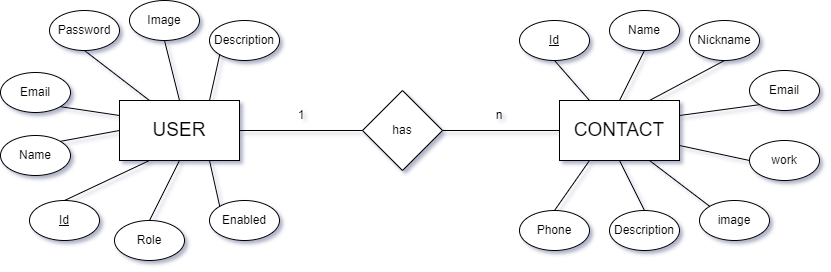

The diagram above was exported from draw.io. Its source (the exported page's mxGraphModel, read from the mxfile embedded in the PNG):
<mxGraphModel dx="1323" dy="700" grid="0" gridSize="10" guides="1" tooltips="1" connect="1" arrows="1" fold="1" page="1" pageScale="1" pageWidth="1100" pageHeight="850" background="#FFFFFF" math="0" shadow="1">
  <root>
    <mxCell id="0" />
    <mxCell id="1" parent="0" />
    <mxCell id="xSHof59a00wc9GBEUsJ_-1" value="&lt;font style=&quot;font-size: 19px;&quot;&gt;USER&lt;/font&gt;" style="rounded=0;whiteSpace=wrap;html=1;" vertex="1" parent="1">
      <mxGeometry x="270" y="232" width="120" height="60" as="geometry" />
    </mxCell>
    <mxCell id="xSHof59a00wc9GBEUsJ_-2" value="&lt;font style=&quot;font-size: 19px;&quot;&gt;CONTACT&lt;/font&gt;" style="rounded=0;whiteSpace=wrap;html=1;" vertex="1" parent="1">
      <mxGeometry x="710" y="232" width="120" height="60" as="geometry" />
    </mxCell>
    <mxCell id="xSHof59a00wc9GBEUsJ_-3" value="&lt;u&gt;Id&lt;/u&gt;" style="ellipse;whiteSpace=wrap;html=1;" vertex="1" parent="1">
      <mxGeometry x="180" y="332" width="70" height="40" as="geometry" />
    </mxCell>
    <mxCell id="xSHof59a00wc9GBEUsJ_-4" value="Name" style="ellipse;whiteSpace=wrap;html=1;" vertex="1" parent="1">
      <mxGeometry x="151" y="267" width="70" height="40" as="geometry" />
    </mxCell>
    <mxCell id="xSHof59a00wc9GBEUsJ_-5" value="Email" style="ellipse;whiteSpace=wrap;html=1;" vertex="1" parent="1">
      <mxGeometry x="151" y="204" width="70" height="40" as="geometry" />
    </mxCell>
    <mxCell id="xSHof59a00wc9GBEUsJ_-6" value="Password" style="ellipse;whiteSpace=wrap;html=1;" vertex="1" parent="1">
      <mxGeometry x="200" y="142" width="70" height="40" as="geometry" />
    </mxCell>
    <mxCell id="xSHof59a00wc9GBEUsJ_-7" value="Image" style="ellipse;whiteSpace=wrap;html=1;" vertex="1" parent="1">
      <mxGeometry x="280" y="132" width="70" height="40" as="geometry" />
    </mxCell>
    <mxCell id="xSHof59a00wc9GBEUsJ_-8" value="Description" style="ellipse;whiteSpace=wrap;html=1;" vertex="1" parent="1">
      <mxGeometry x="360" y="152" width="70" height="40" as="geometry" />
    </mxCell>
    <mxCell id="xSHof59a00wc9GBEUsJ_-9" value="Enabled" style="ellipse;whiteSpace=wrap;html=1;" vertex="1" parent="1">
      <mxGeometry x="360" y="332" width="70" height="40" as="geometry" />
    </mxCell>
    <mxCell id="xSHof59a00wc9GBEUsJ_-10" value="Role" style="ellipse;whiteSpace=wrap;html=1;" vertex="1" parent="1">
      <mxGeometry x="265" y="352" width="70" height="40" as="geometry" />
    </mxCell>
    <mxCell id="xSHof59a00wc9GBEUsJ_-13" value="" style="endArrow=none;html=1;rounded=0;exitX=1;exitY=1;exitDx=0;exitDy=0;entryX=0;entryY=0.25;entryDx=0;entryDy=0;" edge="1" parent="1" source="xSHof59a00wc9GBEUsJ_-5" target="xSHof59a00wc9GBEUsJ_-1">
      <mxGeometry width="50" height="50" relative="1" as="geometry">
        <mxPoint x="520" y="292" as="sourcePoint" />
        <mxPoint x="570" y="242" as="targetPoint" />
      </mxGeometry>
    </mxCell>
    <mxCell id="xSHof59a00wc9GBEUsJ_-14" value="" style="endArrow=none;html=1;rounded=0;exitX=0.25;exitY=0;exitDx=0;exitDy=0;entryX=0.5;entryY=1;entryDx=0;entryDy=0;" edge="1" parent="1" source="xSHof59a00wc9GBEUsJ_-1" target="xSHof59a00wc9GBEUsJ_-6">
      <mxGeometry width="50" height="50" relative="1" as="geometry">
        <mxPoint x="260" y="216" as="sourcePoint" />
        <mxPoint x="280" y="242" as="targetPoint" />
      </mxGeometry>
    </mxCell>
    <mxCell id="xSHof59a00wc9GBEUsJ_-15" value="" style="endArrow=none;html=1;rounded=0;entryX=0.5;entryY=1;entryDx=0;entryDy=0;exitX=0.5;exitY=0;exitDx=0;exitDy=0;" edge="1" parent="1" source="xSHof59a00wc9GBEUsJ_-1" target="xSHof59a00wc9GBEUsJ_-7">
      <mxGeometry width="50" height="50" relative="1" as="geometry">
        <mxPoint x="320" y="232" as="sourcePoint" />
        <mxPoint x="310" y="192" as="targetPoint" />
      </mxGeometry>
    </mxCell>
    <mxCell id="xSHof59a00wc9GBEUsJ_-16" value="" style="endArrow=none;html=1;rounded=0;entryX=0;entryY=1;entryDx=0;entryDy=0;exitX=0.75;exitY=0;exitDx=0;exitDy=0;" edge="1" parent="1" source="xSHof59a00wc9GBEUsJ_-1" target="xSHof59a00wc9GBEUsJ_-8">
      <mxGeometry width="50" height="50" relative="1" as="geometry">
        <mxPoint x="340" y="242" as="sourcePoint" />
        <mxPoint x="405" y="192" as="targetPoint" />
      </mxGeometry>
    </mxCell>
    <mxCell id="xSHof59a00wc9GBEUsJ_-17" value="" style="endArrow=none;html=1;rounded=0;entryX=0;entryY=0;entryDx=0;entryDy=0;exitX=0.75;exitY=1;exitDx=0;exitDy=0;" edge="1" parent="1" source="xSHof59a00wc9GBEUsJ_-1" target="xSHof59a00wc9GBEUsJ_-9">
      <mxGeometry width="50" height="50" relative="1" as="geometry">
        <mxPoint x="370" y="257" as="sourcePoint" />
        <mxPoint x="460" y="206" as="targetPoint" />
      </mxGeometry>
    </mxCell>
    <mxCell id="xSHof59a00wc9GBEUsJ_-19" value="" style="endArrow=none;html=1;rounded=0;entryX=0.5;entryY=1;entryDx=0;entryDy=0;exitX=0.5;exitY=0;exitDx=0;exitDy=0;" edge="1" parent="1" source="xSHof59a00wc9GBEUsJ_-10" target="xSHof59a00wc9GBEUsJ_-1">
      <mxGeometry width="50" height="50" relative="1" as="geometry">
        <mxPoint x="340" y="302" as="sourcePoint" />
        <mxPoint x="355" y="358" as="targetPoint" />
      </mxGeometry>
    </mxCell>
    <mxCell id="xSHof59a00wc9GBEUsJ_-20" value="" style="endArrow=none;html=1;rounded=0;entryX=0.25;entryY=1;entryDx=0;entryDy=0;exitX=0.5;exitY=0;exitDx=0;exitDy=0;" edge="1" parent="1" source="xSHof59a00wc9GBEUsJ_-3" target="xSHof59a00wc9GBEUsJ_-1">
      <mxGeometry width="50" height="50" relative="1" as="geometry">
        <mxPoint x="285" y="342" as="sourcePoint" />
        <mxPoint x="310" y="302" as="targetPoint" />
      </mxGeometry>
    </mxCell>
    <mxCell id="xSHof59a00wc9GBEUsJ_-21" value="" style="endArrow=none;html=1;rounded=0;entryX=0;entryY=0.5;entryDx=0;entryDy=0;exitX=1;exitY=0;exitDx=0;exitDy=0;" edge="1" parent="1" source="xSHof59a00wc9GBEUsJ_-4" target="xSHof59a00wc9GBEUsJ_-1">
      <mxGeometry width="50" height="50" relative="1" as="geometry">
        <mxPoint x="230" y="322" as="sourcePoint" />
        <mxPoint x="280" y="302" as="targetPoint" />
      </mxGeometry>
    </mxCell>
    <mxCell id="xSHof59a00wc9GBEUsJ_-22" value="&lt;u&gt;Id&lt;/u&gt;" style="ellipse;whiteSpace=wrap;html=1;" vertex="1" parent="1">
      <mxGeometry x="670" y="152" width="70" height="40" as="geometry" />
    </mxCell>
    <mxCell id="xSHof59a00wc9GBEUsJ_-23" value="Name" style="ellipse;whiteSpace=wrap;html=1;" vertex="1" parent="1">
      <mxGeometry x="760" y="142" width="70" height="40" as="geometry" />
    </mxCell>
    <mxCell id="xSHof59a00wc9GBEUsJ_-28" value="Description" style="ellipse;whiteSpace=wrap;html=1;" vertex="1" parent="1">
      <mxGeometry x="760" y="342" width="70" height="40" as="geometry" />
    </mxCell>
    <mxCell id="xSHof59a00wc9GBEUsJ_-29" value="Nickname" style="ellipse;whiteSpace=wrap;html=1;" vertex="1" parent="1">
      <mxGeometry x="840" y="152" width="70" height="40" as="geometry" />
    </mxCell>
    <mxCell id="xSHof59a00wc9GBEUsJ_-30" value="Email" style="ellipse;whiteSpace=wrap;html=1;" vertex="1" parent="1">
      <mxGeometry x="900" y="202" width="70" height="40" as="geometry" />
    </mxCell>
    <mxCell id="xSHof59a00wc9GBEUsJ_-31" value="work" style="ellipse;whiteSpace=wrap;html=1;" vertex="1" parent="1">
      <mxGeometry x="900" y="272" width="70" height="40" as="geometry" />
    </mxCell>
    <mxCell id="xSHof59a00wc9GBEUsJ_-32" value="image" style="ellipse;whiteSpace=wrap;html=1;" vertex="1" parent="1">
      <mxGeometry x="850" y="332" width="70" height="40" as="geometry" />
    </mxCell>
    <mxCell id="xSHof59a00wc9GBEUsJ_-33" value="Phone" style="ellipse;whiteSpace=wrap;html=1;" vertex="1" parent="1">
      <mxGeometry x="670" y="342" width="70" height="40" as="geometry" />
    </mxCell>
    <mxCell id="xSHof59a00wc9GBEUsJ_-34" value="" style="endArrow=none;html=1;rounded=0;exitX=0.5;exitY=1;exitDx=0;exitDy=0;entryX=0.25;entryY=0;entryDx=0;entryDy=0;" edge="1" parent="1" source="xSHof59a00wc9GBEUsJ_-22" target="xSHof59a00wc9GBEUsJ_-2">
      <mxGeometry width="50" height="50" relative="1" as="geometry">
        <mxPoint x="750" y="292" as="sourcePoint" />
        <mxPoint x="800" y="242" as="targetPoint" />
      </mxGeometry>
    </mxCell>
    <mxCell id="xSHof59a00wc9GBEUsJ_-35" value="" style="endArrow=none;html=1;rounded=0;exitX=0.5;exitY=1;exitDx=0;exitDy=0;entryX=0.5;entryY=0;entryDx=0;entryDy=0;" edge="1" parent="1" source="xSHof59a00wc9GBEUsJ_-23" target="xSHof59a00wc9GBEUsJ_-2">
      <mxGeometry width="50" height="50" relative="1" as="geometry">
        <mxPoint x="695" y="202" as="sourcePoint" />
        <mxPoint x="750" y="242" as="targetPoint" />
      </mxGeometry>
    </mxCell>
    <mxCell id="xSHof59a00wc9GBEUsJ_-36" value="" style="endArrow=none;html=1;rounded=0;exitX=0.5;exitY=1;exitDx=0;exitDy=0;entryX=0.75;entryY=0;entryDx=0;entryDy=0;" edge="1" parent="1" source="xSHof59a00wc9GBEUsJ_-29" target="xSHof59a00wc9GBEUsJ_-2">
      <mxGeometry width="50" height="50" relative="1" as="geometry">
        <mxPoint x="780" y="192" as="sourcePoint" />
        <mxPoint x="780" y="242" as="targetPoint" />
      </mxGeometry>
    </mxCell>
    <mxCell id="xSHof59a00wc9GBEUsJ_-37" value="" style="endArrow=none;html=1;rounded=0;exitX=0;exitY=1;exitDx=0;exitDy=0;entryX=1;entryY=0.25;entryDx=0;entryDy=0;" edge="1" parent="1" source="xSHof59a00wc9GBEUsJ_-30" target="xSHof59a00wc9GBEUsJ_-2">
      <mxGeometry width="50" height="50" relative="1" as="geometry">
        <mxPoint x="875" y="182" as="sourcePoint" />
        <mxPoint x="810" y="242" as="targetPoint" />
      </mxGeometry>
    </mxCell>
    <mxCell id="xSHof59a00wc9GBEUsJ_-38" value="" style="endArrow=none;html=1;rounded=0;exitX=0;exitY=0.5;exitDx=0;exitDy=0;entryX=1;entryY=0.75;entryDx=0;entryDy=0;" edge="1" parent="1" source="xSHof59a00wc9GBEUsJ_-31" target="xSHof59a00wc9GBEUsJ_-2">
      <mxGeometry width="50" height="50" relative="1" as="geometry">
        <mxPoint x="900" y="216" as="sourcePoint" />
        <mxPoint x="840" y="257" as="targetPoint" />
      </mxGeometry>
    </mxCell>
    <mxCell id="xSHof59a00wc9GBEUsJ_-39" value="" style="endArrow=none;html=1;rounded=0;exitX=0;exitY=0;exitDx=0;exitDy=0;entryX=0.75;entryY=1;entryDx=0;entryDy=0;" edge="1" parent="1" source="xSHof59a00wc9GBEUsJ_-32" target="xSHof59a00wc9GBEUsJ_-2">
      <mxGeometry width="50" height="50" relative="1" as="geometry">
        <mxPoint x="900" y="272" as="sourcePoint" />
        <mxPoint x="840" y="287" as="targetPoint" />
      </mxGeometry>
    </mxCell>
    <mxCell id="xSHof59a00wc9GBEUsJ_-40" value="" style="endArrow=none;html=1;rounded=0;exitX=0.5;exitY=0;exitDx=0;exitDy=0;entryX=0.5;entryY=1;entryDx=0;entryDy=0;" edge="1" parent="1" source="xSHof59a00wc9GBEUsJ_-28" target="xSHof59a00wc9GBEUsJ_-2">
      <mxGeometry width="50" height="50" relative="1" as="geometry">
        <mxPoint x="890" y="328" as="sourcePoint" />
        <mxPoint x="810" y="302" as="targetPoint" />
      </mxGeometry>
    </mxCell>
    <mxCell id="xSHof59a00wc9GBEUsJ_-41" value="" style="endArrow=none;html=1;rounded=0;exitX=0.5;exitY=0;exitDx=0;exitDy=0;entryX=0.25;entryY=1;entryDx=0;entryDy=0;" edge="1" parent="1" source="xSHof59a00wc9GBEUsJ_-33" target="xSHof59a00wc9GBEUsJ_-2">
      <mxGeometry width="50" height="50" relative="1" as="geometry">
        <mxPoint x="755" y="362" as="sourcePoint" />
        <mxPoint x="780" y="302" as="targetPoint" />
      </mxGeometry>
    </mxCell>
    <mxCell id="xSHof59a00wc9GBEUsJ_-42" value="has" style="rhombus;whiteSpace=wrap;html=1;" vertex="1" parent="1">
      <mxGeometry x="513" y="222" width="80" height="80" as="geometry" />
    </mxCell>
    <mxCell id="xSHof59a00wc9GBEUsJ_-43" value="" style="endArrow=none;html=1;rounded=0;exitX=1;exitY=0.5;exitDx=0;exitDy=0;entryX=0;entryY=0.5;entryDx=0;entryDy=0;" edge="1" parent="1" source="xSHof59a00wc9GBEUsJ_-1" target="xSHof59a00wc9GBEUsJ_-42">
      <mxGeometry width="50" height="50" relative="1" as="geometry">
        <mxPoint x="620" y="292" as="sourcePoint" />
        <mxPoint x="670" y="242" as="targetPoint" />
      </mxGeometry>
    </mxCell>
    <mxCell id="xSHof59a00wc9GBEUsJ_-44" value="" style="endArrow=none;html=1;rounded=0;exitX=1;exitY=0.5;exitDx=0;exitDy=0;entryX=0;entryY=0.5;entryDx=0;entryDy=0;" edge="1" parent="1" source="xSHof59a00wc9GBEUsJ_-42" target="xSHof59a00wc9GBEUsJ_-2">
      <mxGeometry width="50" height="50" relative="1" as="geometry">
        <mxPoint x="565" y="261.47" as="sourcePoint" />
        <mxPoint x="705" y="261.47" as="targetPoint" />
      </mxGeometry>
    </mxCell>
    <mxCell id="xSHof59a00wc9GBEUsJ_-45" value="1" style="text;html=1;align=center;verticalAlign=middle;whiteSpace=wrap;rounded=0;" vertex="1" parent="1">
      <mxGeometry x="422" y="232" width="60" height="30" as="geometry" />
    </mxCell>
    <mxCell id="xSHof59a00wc9GBEUsJ_-48" value="n" style="text;html=1;align=center;verticalAlign=middle;whiteSpace=wrap;rounded=0;" vertex="1" parent="1">
      <mxGeometry x="620" y="232" width="60" height="30" as="geometry" />
    </mxCell>
  </root>
</mxGraphModel>